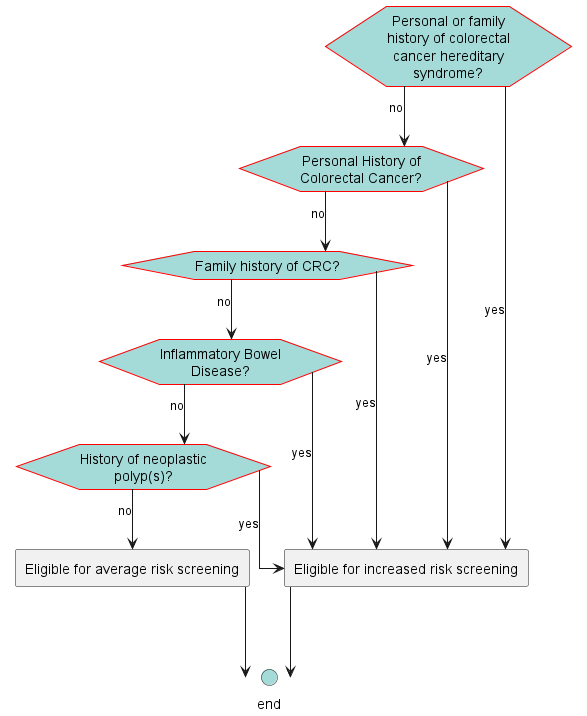

The diagram above was rendered by PlantUML. Its source (embedded in the PNG):
@startuml
hide stereotype
skinparam linetype ortho
<style>
hexagon {
    MaximumWidth: 150 
    BackGroundColor: A4DBD8 
    LineThickness: 1 
    LineColor: red 
    HorizontalAlignment: center
}
rectangle {
    MaximumWidth: 250 
    HorizontalAlignment: center
}
.end {
    BackGroundColor: #A4DBD8
}
</style>
hexagon "Personal or family history of colorectal cancer hereditary syndrome? " as eve_CRCHereditarySyndrome [[#eve-CRCHereditarySyndrome]]
hexagon "Inflammatory Bowel Disease?" as eve_IBD [[#eve-IBD]]
hexagon "Personal History of Colorectal Cancer?" as eve_HxCRC [[#eve-HxCRC]]
hexagon "Family history of CRC?" as eve_FamilyHxCRC [[#eve-FamilyHxCRC]]
hexagon "History of neoplastic polyp(s)?" as eve_HxPolyps [[#eve-HxPolyps]]
rectangle "Eligible for increased risk screening" as act_IncreasedRiskEligible [[#act-IncreasedRiskEligible]]
rectangle "Eligible for average risk screening" as act_AvgRiskScreeningEligible [[#act-AvgRiskScreeningEligible]]
circle "end" as end_1 <<end>>
eve_CRCHereditarySyndrome-->act_IncreasedRiskEligible: yes
eve_CRCHereditarySyndrome-->eve_HxCRC: no
eve_IBD-->act_IncreasedRiskEligible: yes
eve_IBD-->eve_HxPolyps: no
eve_HxCRC-->act_IncreasedRiskEligible: yes
eve_HxCRC-->eve_FamilyHxCRC: no
eve_FamilyHxCRC-->act_IncreasedRiskEligible: yes
eve_FamilyHxCRC-->eve_IBD: no
eve_HxPolyps-->act_IncreasedRiskEligible: yes
eve_HxPolyps-->act_AvgRiskScreeningEligible: no
act_IncreasedRiskEligible-->end_1
act_AvgRiskScreeningEligible-->end_1
@enduml